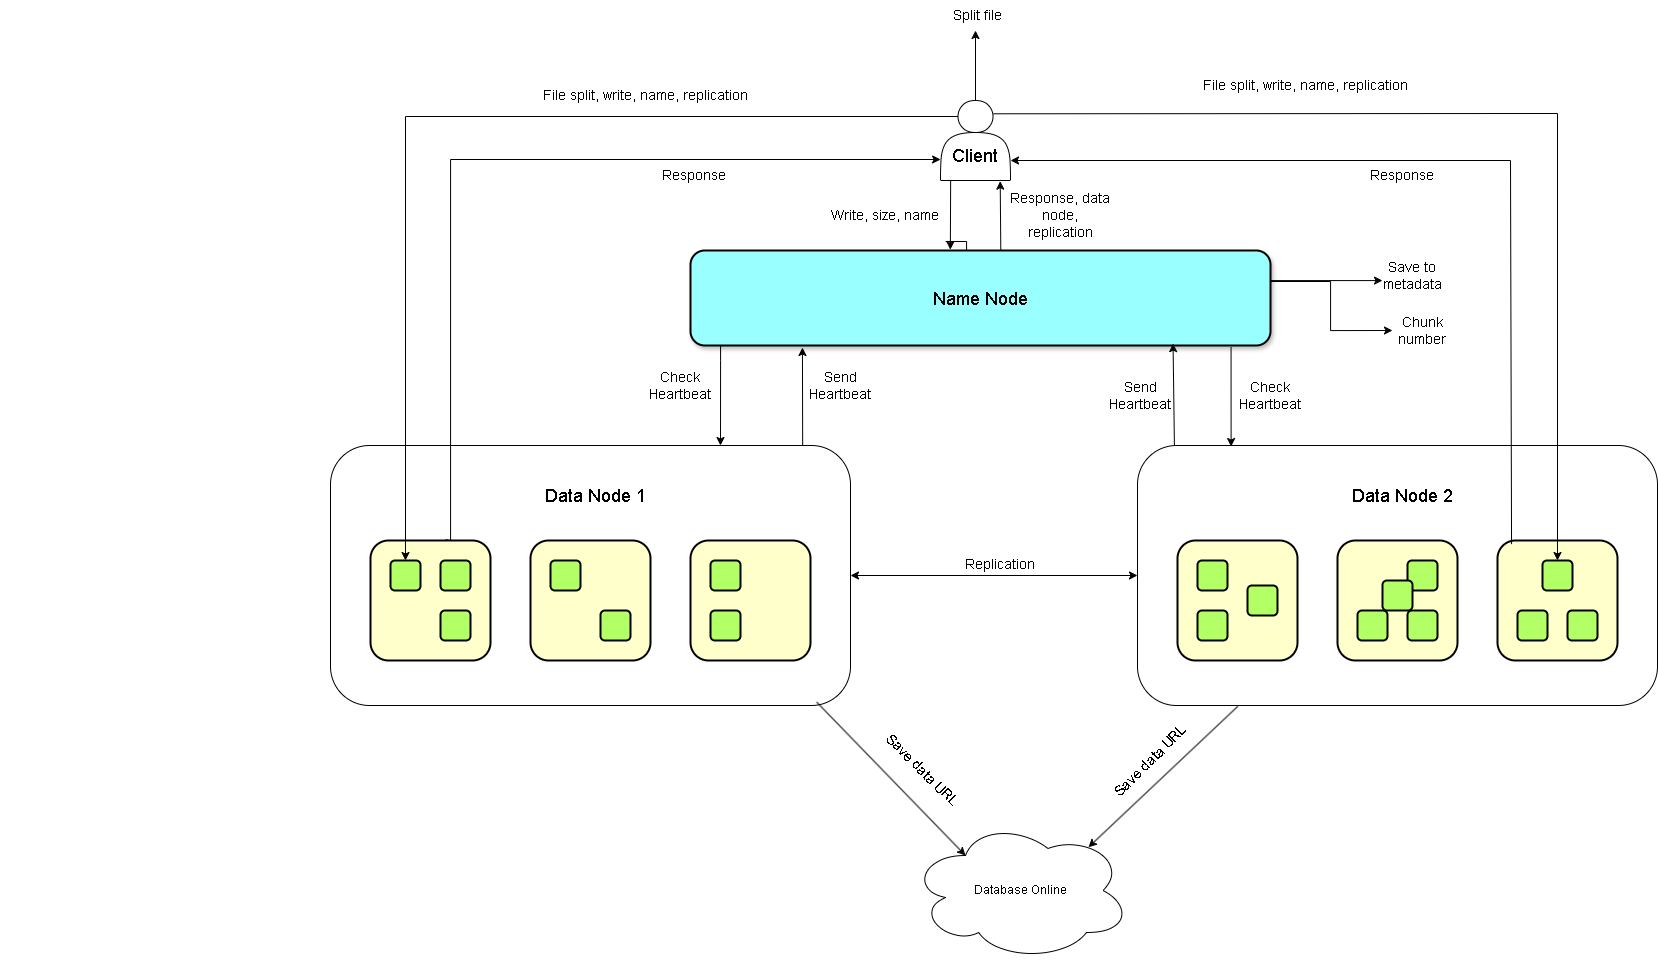

The diagram above was exported from draw.io. Its source (the exported page's mxGraphModel, read from the mxfile embedded in the PNG):
<mxGraphModel dx="3033" dy="2369" grid="1" gridSize="10" guides="1" tooltips="1" connect="1" arrows="1" fold="1" page="1" pageScale="1" pageWidth="827" pageHeight="1169" math="0" shadow="0">
  <root>
    <mxCell id="0" />
    <mxCell id="1" parent="0" />
    <mxCell id="KEI43V5HHb_-uElso3n3-1" value="" style="rounded=1;whiteSpace=wrap;html=1;" parent="1" vertex="1">
      <mxGeometry x="20" y="265" width="520" height="260" as="geometry" />
    </mxCell>
    <mxCell id="KEI43V5HHb_-uElso3n3-4" value="" style="shape=actor;whiteSpace=wrap;html=1;" parent="1" vertex="1">
      <mxGeometry x="630" y="-80" width="70" height="80" as="geometry" />
    </mxCell>
    <mxCell id="KEI43V5HHb_-uElso3n3-5" value="&lt;font style=&quot;font-size: 18px;&quot;&gt;Client&lt;/font&gt;" style="text;html=1;align=center;verticalAlign=middle;whiteSpace=wrap;rounded=0;" parent="1" vertex="1">
      <mxGeometry x="635" y="-40" width="60" height="30" as="geometry" />
    </mxCell>
    <mxCell id="KEI43V5HHb_-uElso3n3-6" style="edgeStyle=orthogonalEdgeStyle;rounded=0;orthogonalLoop=1;jettySize=auto;html=1;entryX=0;entryY=0.75;entryDx=0;entryDy=0;" parent="1" edge="1" target="KEI43V5HHb_-uElso3n3-4">
      <mxGeometry relative="1" as="geometry">
        <mxPoint x="135" y="359.04" as="sourcePoint" />
        <mxPoint x="620" y="-20" as="targetPoint" />
        <Array as="points">
          <mxPoint x="140" y="360" />
          <mxPoint x="140" y="-21" />
          <mxPoint x="630" y="-21" />
        </Array>
      </mxGeometry>
    </mxCell>
    <mxCell id="KEI43V5HHb_-uElso3n3-7" value="" style="rounded=1;whiteSpace=wrap;html=1;strokeWidth=2;fillWeight=4;hachureGap=8;hachureAngle=45;fillColor=#FFFFCC;" parent="1" vertex="1">
      <mxGeometry x="60" y="360" width="120" height="120" as="geometry" />
    </mxCell>
    <mxCell id="KEI43V5HHb_-uElso3n3-8" value="" style="rounded=1;whiteSpace=wrap;html=1;strokeWidth=2;fillWeight=4;hachureGap=8;hachureAngle=45;fillColor=#B3FF66;" parent="1" vertex="1">
      <mxGeometry x="130" y="380" width="30" height="30" as="geometry" />
    </mxCell>
    <mxCell id="KEI43V5HHb_-uElso3n3-9" value="" style="rounded=1;whiteSpace=wrap;html=1;strokeWidth=2;fillWeight=4;hachureGap=8;hachureAngle=45;fillColor=#B3FF66;" parent="1" vertex="1">
      <mxGeometry x="80" y="380" width="30" height="30" as="geometry" />
    </mxCell>
    <mxCell id="KEI43V5HHb_-uElso3n3-10" value="" style="rounded=1;whiteSpace=wrap;html=1;strokeWidth=2;fillWeight=4;hachureGap=8;hachureAngle=45;fillColor=#B3FF66;" parent="1" vertex="1">
      <mxGeometry x="130" y="430" width="30" height="30" as="geometry" />
    </mxCell>
    <mxCell id="KEI43V5HHb_-uElso3n3-11" value="" style="rounded=1;whiteSpace=wrap;html=1;strokeWidth=2;fillWeight=4;hachureGap=8;hachureAngle=45;fillColor=#FFFFCC;" parent="1" vertex="1">
      <mxGeometry x="220" y="360" width="120" height="120" as="geometry" />
    </mxCell>
    <mxCell id="KEI43V5HHb_-uElso3n3-12" value="" style="rounded=1;whiteSpace=wrap;html=1;strokeWidth=2;fillWeight=4;hachureGap=8;hachureAngle=45;fillColor=#B3FF66;" parent="1" vertex="1">
      <mxGeometry x="240" y="380" width="30" height="30" as="geometry" />
    </mxCell>
    <mxCell id="KEI43V5HHb_-uElso3n3-13" value="" style="rounded=1;whiteSpace=wrap;html=1;strokeWidth=2;fillWeight=4;hachureGap=8;hachureAngle=45;fillColor=#B3FF66;" parent="1" vertex="1">
      <mxGeometry x="290" y="430" width="30" height="30" as="geometry" />
    </mxCell>
    <mxCell id="KEI43V5HHb_-uElso3n3-14" value="" style="rounded=1;whiteSpace=wrap;html=1;strokeWidth=2;fillWeight=4;hachureGap=8;hachureAngle=45;fillColor=#FFFFCC;" parent="1" vertex="1">
      <mxGeometry x="380" y="360" width="120" height="120" as="geometry" />
    </mxCell>
    <mxCell id="KEI43V5HHb_-uElso3n3-15" value="" style="rounded=1;whiteSpace=wrap;html=1;strokeWidth=2;fillWeight=4;hachureGap=8;hachureAngle=45;fillColor=#B3FF66;" parent="1" vertex="1">
      <mxGeometry x="400" y="380" width="30" height="30" as="geometry" />
    </mxCell>
    <mxCell id="KEI43V5HHb_-uElso3n3-16" value="" style="rounded=1;whiteSpace=wrap;html=1;strokeWidth=2;fillWeight=4;hachureGap=8;hachureAngle=45;fillColor=#B3FF66;" parent="1" vertex="1">
      <mxGeometry x="400" y="430" width="30" height="30" as="geometry" />
    </mxCell>
    <mxCell id="KEI43V5HHb_-uElso3n3-17" style="edgeStyle=orthogonalEdgeStyle;rounded=0;orthogonalLoop=1;jettySize=auto;html=1;entryX=0.75;entryY=0;entryDx=0;entryDy=0;" parent="1" source="KEI43V5HHb_-uElso3n3-22" target="KEI43V5HHb_-uElso3n3-1" edge="1">
      <mxGeometry relative="1" as="geometry">
        <Array as="points">
          <mxPoint x="410" y="180" />
          <mxPoint x="410" y="180" />
        </Array>
      </mxGeometry>
    </mxCell>
    <mxCell id="KEI43V5HHb_-uElso3n3-19" style="edgeStyle=orthogonalEdgeStyle;rounded=0;orthogonalLoop=1;jettySize=auto;html=1;" parent="1" target="KEI43V5HHb_-uElso3n3-32" edge="1">
      <mxGeometry relative="1" as="geometry">
        <mxPoint x="630" y="115.05882352941194" as="sourcePoint" />
        <Array as="points">
          <mxPoint x="651" y="115" />
          <mxPoint x="651" y="100" />
        </Array>
      </mxGeometry>
    </mxCell>
    <mxCell id="KEI43V5HHb_-uElso3n3-20" style="edgeStyle=orthogonalEdgeStyle;rounded=0;orthogonalLoop=1;jettySize=auto;html=1;entryX=0;entryY=0.5;entryDx=0;entryDy=0;" parent="1" target="KEI43V5HHb_-uElso3n3-34" edge="1">
      <mxGeometry relative="1" as="geometry">
        <mxPoint x="635.06" y="60.998823529411936" as="sourcePoint" />
        <Array as="points">
          <mxPoint x="656" y="61" />
          <mxPoint x="656" y="101" />
          <mxPoint x="1020" y="101" />
          <mxPoint x="1020" y="150" />
        </Array>
        <mxPoint x="1070" y="130" as="targetPoint" />
      </mxGeometry>
    </mxCell>
    <mxCell id="KEI43V5HHb_-uElso3n3-22" value="&lt;font style=&quot;font-size: 18px;&quot;&gt;Name Node&lt;/font&gt;" style="rounded=1;whiteSpace=wrap;html=1;strokeWidth=2;fillWeight=4;hachureGap=8;hachureAngle=45;fillColor=#99FFFF;shadow=1;" parent="1" vertex="1">
      <mxGeometry x="380" y="70" width="580" height="95" as="geometry" />
    </mxCell>
    <mxCell id="KEI43V5HHb_-uElso3n3-23" value="&lt;font style=&quot;font-size: 18px;&quot;&gt;Data Node 1&lt;/font&gt;" style="text;html=1;align=center;verticalAlign=middle;whiteSpace=wrap;rounded=0;" parent="1" vertex="1">
      <mxGeometry x="230" y="290" width="110" height="50" as="geometry" />
    </mxCell>
    <mxCell id="KEI43V5HHb_-uElso3n3-26" value="" style="endArrow=classic;html=1;rounded=0;exitX=0.932;exitY=1.019;exitDx=0;exitDy=0;exitPerimeter=0;entryX=0.18;entryY=0.004;entryDx=0;entryDy=0;entryPerimeter=0;" parent="1" source="KEI43V5HHb_-uElso3n3-22" target="KEI43V5HHb_-uElso3n3-35" edge="1">
      <mxGeometry width="50" height="50" relative="1" as="geometry">
        <mxPoint x="460" y="270" as="sourcePoint" />
        <mxPoint x="928" y="266" as="targetPoint" />
        <Array as="points" />
      </mxGeometry>
    </mxCell>
    <mxCell id="KEI43V5HHb_-uElso3n3-27" value="Send&lt;br&gt;Heartbeat" style="text;html=1;align=center;verticalAlign=middle;whiteSpace=wrap;rounded=0;fontSize=14;" parent="1" vertex="1">
      <mxGeometry x="500" y="190" width="60" height="30" as="geometry" />
    </mxCell>
    <mxCell id="KEI43V5HHb_-uElso3n3-28" value="Check&lt;br&gt;Heartbeat" style="text;html=1;align=center;verticalAlign=middle;whiteSpace=wrap;rounded=0;fontSize=14;" parent="1" vertex="1">
      <mxGeometry x="340" y="190" width="60" height="30" as="geometry" />
    </mxCell>
    <mxCell id="KEI43V5HHb_-uElso3n3-29" value="Write, size, name" style="text;html=1;align=center;verticalAlign=middle;whiteSpace=wrap;rounded=0;fontSize=14;" parent="1" vertex="1">
      <mxGeometry x="520" y="20" width="110" height="30" as="geometry" />
    </mxCell>
    <mxCell id="KEI43V5HHb_-uElso3n3-30" value="Response, data node,&lt;br&gt;replication" style="text;html=1;align=center;verticalAlign=middle;whiteSpace=wrap;rounded=0;fontSize=14;" parent="1" vertex="1">
      <mxGeometry x="680" y="20" width="140" height="30" as="geometry" />
    </mxCell>
    <mxCell id="KEI43V5HHb_-uElso3n3-32" value="Save to metadata" style="text;html=1;align=center;verticalAlign=middle;whiteSpace=wrap;rounded=0;fontSize=14;" parent="1" vertex="1">
      <mxGeometry x="1072" y="80" width="60" height="30" as="geometry" />
    </mxCell>
    <mxCell id="KEI43V5HHb_-uElso3n3-33" value="&lt;font style=&quot;font-size: 14px;&quot;&gt;&amp;nbsp;Split file&lt;/font&gt;" style="text;html=1;align=center;verticalAlign=middle;whiteSpace=wrap;rounded=0;" parent="1" vertex="1">
      <mxGeometry x="635" y="-180" width="60" height="30" as="geometry" />
    </mxCell>
    <mxCell id="KEI43V5HHb_-uElso3n3-34" value="Chunk number" style="text;html=1;align=center;verticalAlign=middle;whiteSpace=wrap;rounded=0;fontSize=14;" parent="1" vertex="1">
      <mxGeometry x="1082" y="135" width="60" height="30" as="geometry" />
    </mxCell>
    <mxCell id="KEI43V5HHb_-uElso3n3-35" value="" style="rounded=1;whiteSpace=wrap;html=1;" parent="1" vertex="1">
      <mxGeometry x="827" y="265" width="520" height="260" as="geometry" />
    </mxCell>
    <mxCell id="KEI43V5HHb_-uElso3n3-37" value="" style="rounded=1;whiteSpace=wrap;html=1;strokeWidth=2;fillWeight=4;hachureGap=8;hachureAngle=45;fillColor=#FFFFCC;" parent="1" vertex="1">
      <mxGeometry x="867" y="360" width="120" height="120" as="geometry" />
    </mxCell>
    <mxCell id="KEI43V5HHb_-uElso3n3-38" value="" style="rounded=1;whiteSpace=wrap;html=1;strokeWidth=2;fillWeight=4;hachureGap=8;hachureAngle=45;fillColor=#B3FF66;" parent="1" vertex="1">
      <mxGeometry x="887" y="430" width="30" height="30" as="geometry" />
    </mxCell>
    <mxCell id="KEI43V5HHb_-uElso3n3-39" value="" style="rounded=1;whiteSpace=wrap;html=1;strokeWidth=2;fillWeight=4;hachureGap=8;hachureAngle=45;fillColor=#B3FF66;" parent="1" vertex="1">
      <mxGeometry x="887" y="380" width="30" height="30" as="geometry" />
    </mxCell>
    <mxCell id="KEI43V5HHb_-uElso3n3-40" value="" style="rounded=1;whiteSpace=wrap;html=1;strokeWidth=2;fillWeight=4;hachureGap=8;hachureAngle=45;fillColor=#B3FF66;" parent="1" vertex="1">
      <mxGeometry x="937" y="405" width="30" height="30" as="geometry" />
    </mxCell>
    <mxCell id="KEI43V5HHb_-uElso3n3-41" value="" style="rounded=1;whiteSpace=wrap;html=1;strokeWidth=2;fillWeight=4;hachureGap=8;hachureAngle=45;fillColor=#FFFFCC;" parent="1" vertex="1">
      <mxGeometry x="1027" y="360" width="120" height="120" as="geometry" />
    </mxCell>
    <mxCell id="KEI43V5HHb_-uElso3n3-42" value="" style="rounded=1;whiteSpace=wrap;html=1;strokeWidth=2;fillWeight=4;hachureGap=8;hachureAngle=45;fillColor=#B3FF66;" parent="1" vertex="1">
      <mxGeometry x="1097" y="380" width="30" height="30" as="geometry" />
    </mxCell>
    <mxCell id="KEI43V5HHb_-uElso3n3-43" value="" style="rounded=1;whiteSpace=wrap;html=1;strokeWidth=2;fillWeight=4;hachureGap=8;hachureAngle=45;fillColor=#B3FF66;" parent="1" vertex="1">
      <mxGeometry x="1097" y="430" width="30" height="30" as="geometry" />
    </mxCell>
    <mxCell id="KEI43V5HHb_-uElso3n3-44" value="" style="rounded=1;whiteSpace=wrap;html=1;strokeWidth=2;fillWeight=4;hachureGap=8;hachureAngle=45;fillColor=#FFFFCC;" parent="1" vertex="1">
      <mxGeometry x="1187" y="360" width="120" height="120" as="geometry" />
    </mxCell>
    <mxCell id="KEI43V5HHb_-uElso3n3-45" value="" style="rounded=1;whiteSpace=wrap;html=1;strokeWidth=2;fillWeight=4;hachureGap=8;hachureAngle=45;fillColor=#B3FF66;" parent="1" vertex="1">
      <mxGeometry x="1257" y="430" width="30" height="30" as="geometry" />
    </mxCell>
    <mxCell id="KEI43V5HHb_-uElso3n3-46" value="" style="rounded=1;whiteSpace=wrap;html=1;strokeWidth=2;fillWeight=4;hachureGap=8;hachureAngle=45;fillColor=#B3FF66;" parent="1" vertex="1">
      <mxGeometry x="1207" y="430" width="30" height="30" as="geometry" />
    </mxCell>
    <mxCell id="KEI43V5HHb_-uElso3n3-47" value="&lt;font style=&quot;font-size: 18px;&quot;&gt;Data Node 2&lt;/font&gt;" style="text;html=1;align=center;verticalAlign=middle;whiteSpace=wrap;rounded=0;" parent="1" vertex="1">
      <mxGeometry x="1037" y="290" width="110" height="50" as="geometry" />
    </mxCell>
    <mxCell id="KEI43V5HHb_-uElso3n3-48" value="&lt;br&gt;Replication" style="text;html=1;align=center;verticalAlign=middle;whiteSpace=wrap;rounded=0;fontSize=14;" parent="1" vertex="1">
      <mxGeometry x="660" y="335" width="60" height="80" as="geometry" />
    </mxCell>
    <mxCell id="KEI43V5HHb_-uElso3n3-49" value="" style="rounded=1;whiteSpace=wrap;html=1;strokeWidth=2;fillWeight=4;hachureGap=8;hachureAngle=45;fillColor=#B3FF66;" parent="1" vertex="1">
      <mxGeometry x="1072" y="400" width="30" height="30" as="geometry" />
    </mxCell>
    <mxCell id="KEI43V5HHb_-uElso3n3-50" value="" style="rounded=1;whiteSpace=wrap;html=1;strokeWidth=2;fillWeight=4;hachureGap=8;hachureAngle=45;fillColor=#B3FF66;" parent="1" vertex="1">
      <mxGeometry x="1047" y="430" width="30" height="30" as="geometry" />
    </mxCell>
    <mxCell id="KEI43V5HHb_-uElso3n3-51" value="" style="rounded=1;whiteSpace=wrap;html=1;strokeWidth=2;fillWeight=4;hachureGap=8;hachureAngle=45;fillColor=#B3FF66;" parent="1" vertex="1">
      <mxGeometry x="1232" y="380" width="30" height="30" as="geometry" />
    </mxCell>
    <mxCell id="KEI43V5HHb_-uElso3n3-52" value="&lt;div&gt;&lt;br&gt;&lt;/div&gt;" style="text;html=1;align=center;verticalAlign=middle;whiteSpace=wrap;rounded=0;fontSize=14;" parent="1" vertex="1">
      <mxGeometry x="-310" y="630" width="60" height="30" as="geometry" />
    </mxCell>
    <mxCell id="KEI43V5HHb_-uElso3n3-53" value="&lt;font style=&quot;font-size: 14px;&quot;&gt;&lt;font style=&quot;&quot;&gt;Response&lt;/font&gt;&lt;/font&gt;" style="text;html=1;align=center;verticalAlign=middle;whiteSpace=wrap;rounded=0;" parent="1" vertex="1">
      <mxGeometry x="354" y="-20" width="60" height="30" as="geometry" />
    </mxCell>
    <mxCell id="KEI43V5HHb_-uElso3n3-56" value="File split, write, name, replication" style="text;html=1;align=center;verticalAlign=middle;whiteSpace=wrap;rounded=0;fontSize=14;" parent="1" vertex="1">
      <mxGeometry x="140" y="-100" width="390" height="30" as="geometry" />
    </mxCell>
    <mxCell id="KEI43V5HHb_-uElso3n3-58" value="" style="endArrow=classic;startArrow=classic;html=1;rounded=0;exitX=0;exitY=0.5;exitDx=0;exitDy=0;entryX=1;entryY=0.5;entryDx=0;entryDy=0;" parent="1" source="KEI43V5HHb_-uElso3n3-35" target="KEI43V5HHb_-uElso3n3-1" edge="1">
      <mxGeometry width="50" height="50" relative="1" as="geometry">
        <mxPoint x="-80" y="520" as="sourcePoint" />
        <mxPoint x="260" y="530" as="targetPoint" />
      </mxGeometry>
    </mxCell>
    <mxCell id="WLSgZrk5rgIGpH7W9p7--1" value="" style="endArrow=classic;html=1;rounded=0;entryX=0.832;entryY=0.98;entryDx=0;entryDy=0;entryPerimeter=0;exitX=0.071;exitY=0.001;exitDx=0;exitDy=0;exitPerimeter=0;" edge="1" parent="1" source="KEI43V5HHb_-uElso3n3-35" target="KEI43V5HHb_-uElso3n3-22">
      <mxGeometry width="50" height="50" relative="1" as="geometry">
        <mxPoint x="870" y="260" as="sourcePoint" />
        <mxPoint x="990" y="210" as="targetPoint" />
      </mxGeometry>
    </mxCell>
    <mxCell id="WLSgZrk5rgIGpH7W9p7--2" value="" style="endArrow=classic;html=1;rounded=0;exitX=0.908;exitY=-0.001;exitDx=0;exitDy=0;exitPerimeter=0;entryX=0.193;entryY=1.021;entryDx=0;entryDy=0;entryPerimeter=0;" edge="1" parent="1" source="KEI43V5HHb_-uElso3n3-1" target="KEI43V5HHb_-uElso3n3-22">
      <mxGeometry width="50" height="50" relative="1" as="geometry">
        <mxPoint x="560" y="260" as="sourcePoint" />
        <mxPoint x="560" y="320" as="targetPoint" />
      </mxGeometry>
    </mxCell>
    <mxCell id="WLSgZrk5rgIGpH7W9p7--4" value="Check&lt;br&gt;Heartbeat" style="text;html=1;align=center;verticalAlign=middle;whiteSpace=wrap;rounded=0;fontSize=14;" vertex="1" parent="1">
      <mxGeometry x="930" y="200" width="60" height="30" as="geometry" />
    </mxCell>
    <mxCell id="WLSgZrk5rgIGpH7W9p7--5" value="Send&lt;br&gt;Heartbeat" style="text;html=1;align=center;verticalAlign=middle;whiteSpace=wrap;rounded=0;fontSize=14;" vertex="1" parent="1">
      <mxGeometry x="800" y="200" width="60" height="30" as="geometry" />
    </mxCell>
    <mxCell id="WLSgZrk5rgIGpH7W9p7--7" value="" style="endArrow=classic;html=1;rounded=0;exitX=0.25;exitY=0.2;exitDx=0;exitDy=0;exitPerimeter=0;entryX=0.5;entryY=0;entryDx=0;entryDy=0;" edge="1" parent="1" source="KEI43V5HHb_-uElso3n3-4" target="KEI43V5HHb_-uElso3n3-9">
      <mxGeometry width="50" height="50" relative="1" as="geometry">
        <mxPoint x="190" y="150" as="sourcePoint" />
        <mxPoint x="240" y="100" as="targetPoint" />
        <Array as="points">
          <mxPoint x="95" y="-64" />
        </Array>
      </mxGeometry>
    </mxCell>
    <mxCell id="WLSgZrk5rgIGpH7W9p7--8" value="" style="endArrow=classic;html=1;rounded=0;entryX=0.853;entryY=1.008;entryDx=0;entryDy=0;exitX=0.535;exitY=0.003;exitDx=0;exitDy=0;exitPerimeter=0;entryPerimeter=0;" edge="1" parent="1" source="KEI43V5HHb_-uElso3n3-22" target="KEI43V5HHb_-uElso3n3-4">
      <mxGeometry width="50" height="50" relative="1" as="geometry">
        <mxPoint x="560" y="90" as="sourcePoint" />
        <mxPoint x="610" y="40" as="targetPoint" />
      </mxGeometry>
    </mxCell>
    <mxCell id="WLSgZrk5rgIGpH7W9p7--10" value="" style="endArrow=classic;html=1;rounded=0;exitX=0.145;exitY=0.997;exitDx=0;exitDy=0;entryX=0.448;entryY=-0.009;entryDx=0;entryDy=0;entryPerimeter=0;exitPerimeter=0;" edge="1" parent="1" source="KEI43V5HHb_-uElso3n3-4" target="KEI43V5HHb_-uElso3n3-22">
      <mxGeometry width="50" height="50" relative="1" as="geometry">
        <mxPoint x="640" y="310" as="sourcePoint" />
        <mxPoint x="690" y="260" as="targetPoint" />
      </mxGeometry>
    </mxCell>
    <mxCell id="WLSgZrk5rgIGpH7W9p7--12" value="" style="endArrow=classic;html=1;rounded=0;exitX=0.757;exitY=0.166;exitDx=0;exitDy=0;exitPerimeter=0;entryX=0.5;entryY=0;entryDx=0;entryDy=0;" edge="1" parent="1" source="KEI43V5HHb_-uElso3n3-4" target="KEI43V5HHb_-uElso3n3-51">
      <mxGeometry width="50" height="50" relative="1" as="geometry">
        <mxPoint x="800" y="-80" as="sourcePoint" />
        <mxPoint x="1150" y="160" as="targetPoint" />
        <Array as="points">
          <mxPoint x="1247" y="-67" />
        </Array>
      </mxGeometry>
    </mxCell>
    <mxCell id="WLSgZrk5rgIGpH7W9p7--13" value="" style="endArrow=classic;html=1;rounded=0;exitX=0.117;exitY=0.03;exitDx=0;exitDy=0;exitPerimeter=0;entryX=1;entryY=0.75;entryDx=0;entryDy=0;" edge="1" parent="1" source="KEI43V5HHb_-uElso3n3-44" target="KEI43V5HHb_-uElso3n3-4">
      <mxGeometry width="50" height="50" relative="1" as="geometry">
        <mxPoint x="693" y="-57" as="sourcePoint" />
        <mxPoint x="1257" y="390" as="targetPoint" />
        <Array as="points">
          <mxPoint x="1200" y="-20" />
        </Array>
      </mxGeometry>
    </mxCell>
    <mxCell id="WLSgZrk5rgIGpH7W9p7--14" value="File split, write, name, replication" style="text;html=1;align=center;verticalAlign=middle;whiteSpace=wrap;rounded=0;fontSize=14;" vertex="1" parent="1">
      <mxGeometry x="800" y="-110" width="390" height="30" as="geometry" />
    </mxCell>
    <mxCell id="WLSgZrk5rgIGpH7W9p7--15" value="&lt;font style=&quot;font-size: 14px;&quot;&gt;&lt;font style=&quot;&quot;&gt;Response&lt;/font&gt;&lt;/font&gt;" style="text;html=1;align=center;verticalAlign=middle;whiteSpace=wrap;rounded=0;" vertex="1" parent="1">
      <mxGeometry x="1062" y="-20" width="60" height="30" as="geometry" />
    </mxCell>
    <mxCell id="WLSgZrk5rgIGpH7W9p7--16" value="" style="endArrow=classic;html=1;rounded=0;entryX=0.5;entryY=1;entryDx=0;entryDy=0;exitX=0.5;exitY=0;exitDx=0;exitDy=0;" edge="1" parent="1" source="KEI43V5HHb_-uElso3n3-4" target="KEI43V5HHb_-uElso3n3-33">
      <mxGeometry width="50" height="50" relative="1" as="geometry">
        <mxPoint x="660" y="-60" as="sourcePoint" />
        <mxPoint x="710" y="-110" as="targetPoint" />
      </mxGeometry>
    </mxCell>
    <mxCell id="WLSgZrk5rgIGpH7W9p7--17" value="Database Online" style="ellipse;shape=cloud;whiteSpace=wrap;html=1;" vertex="1" parent="1">
      <mxGeometry x="600" y="640" width="220" height="140" as="geometry" />
    </mxCell>
    <mxCell id="WLSgZrk5rgIGpH7W9p7--18" value="" style="endArrow=classic;html=1;rounded=0;entryX=0.25;entryY=0.25;entryDx=0;entryDy=0;entryPerimeter=0;exitX=0.935;exitY=0.987;exitDx=0;exitDy=0;exitPerimeter=0;" edge="1" parent="1" source="KEI43V5HHb_-uElso3n3-1" target="WLSgZrk5rgIGpH7W9p7--17">
      <mxGeometry width="50" height="50" relative="1" as="geometry">
        <mxPoint x="400" y="690" as="sourcePoint" />
        <mxPoint x="450" y="640" as="targetPoint" />
      </mxGeometry>
    </mxCell>
    <mxCell id="WLSgZrk5rgIGpH7W9p7--19" value="" style="endArrow=classic;html=1;rounded=0;entryX=0.809;entryY=0.191;entryDx=0;entryDy=0;entryPerimeter=0;exitX=0.193;exitY=1.003;exitDx=0;exitDy=0;exitPerimeter=0;" edge="1" parent="1" source="KEI43V5HHb_-uElso3n3-35" target="WLSgZrk5rgIGpH7W9p7--17">
      <mxGeometry width="50" height="50" relative="1" as="geometry">
        <mxPoint x="840" y="620" as="sourcePoint" />
        <mxPoint x="890" y="570" as="targetPoint" />
      </mxGeometry>
    </mxCell>
    <mxCell id="WLSgZrk5rgIGpH7W9p7--20" value="Save data URL&lt;span style=&quot;color: rgba(0, 0, 0, 0); font-family: monospace; font-size: 0px; text-align: start; text-wrap-mode: nowrap;&quot;&gt;%3CmxGraphModel%3E%3Croot%3E%3CmxCell%20id%3D%220%22%2F%3E%3CmxCell%20id%3D%221%22%20parent%3D%220%22%2F%3E%3CmxCell%20id%3D%222%22%20value%3D%22%26lt%3Bbr%26gt%3BReplication%22%20style%3D%22text%3Bhtml%3D1%3Balign%3Dcenter%3BverticalAlign%3Dmiddle%3BwhiteSpace%3Dwrap%3Brounded%3D0%3BfontSize%3D14%3B%22%20vertex%3D%221%22%20parent%3D%221%22%3E%3CmxGeometry%20x%3D%22660%22%20y%3D%22335%22%20width%3D%2260%22%20height%3D%2280%22%20as%3D%22geometry%22%2F%3E%3C%2FmxCell%3E%3C%2Froot%3E%3C%2FmxGraphModel%3E&lt;/span&gt;" style="text;html=1;align=center;verticalAlign=middle;whiteSpace=wrap;rounded=0;fontSize=14;rotation=45;" vertex="1" parent="1">
      <mxGeometry x="530" y="550" width="165" height="80" as="geometry" />
    </mxCell>
    <mxCell id="WLSgZrk5rgIGpH7W9p7--21" value="Save data URL&lt;span style=&quot;color: rgba(0, 0, 0, 0); font-family: monospace; font-size: 0px; text-align: start; text-wrap-mode: nowrap;&quot;&gt;%3CmxGraphModel%3E%3Croot%3E%3CmxCell%20id%3D%220%22%2F%3E%3CmxCell%20id%3D%221%22%20parent%3D%220%22%2F%3E%3CmxCell%20id%3D%222%22%20value%3D%22%26lt%3Bbr%26gt%3BReplication%22%20style%3D%22text%3Bhtml%3D1%3Balign%3Dcenter%3BverticalAlign%3Dmiddle%3BwhiteSpace%3Dwrap%3Brounded%3D0%3BfontSize%3D14%3B%22%20vertex%3D%221%22%20parent%3D%221%22%3E%3CmxGeometry%20x%3D%22660%22%20y%3D%22335%22%20width%3D%2260%22%20height%3D%2280%22%20as%3D%22geometry%22%2F%3E%3C%2FmxCell%3E%3C%2Froot%3E%3C%2FmxGraphModel%3E&lt;/span&gt;" style="text;html=1;align=center;verticalAlign=middle;whiteSpace=wrap;rounded=0;fontSize=14;rotation=-45;" vertex="1" parent="1">
      <mxGeometry x="740" y="540" width="200" height="80" as="geometry" />
    </mxCell>
  </root>
</mxGraphModel>